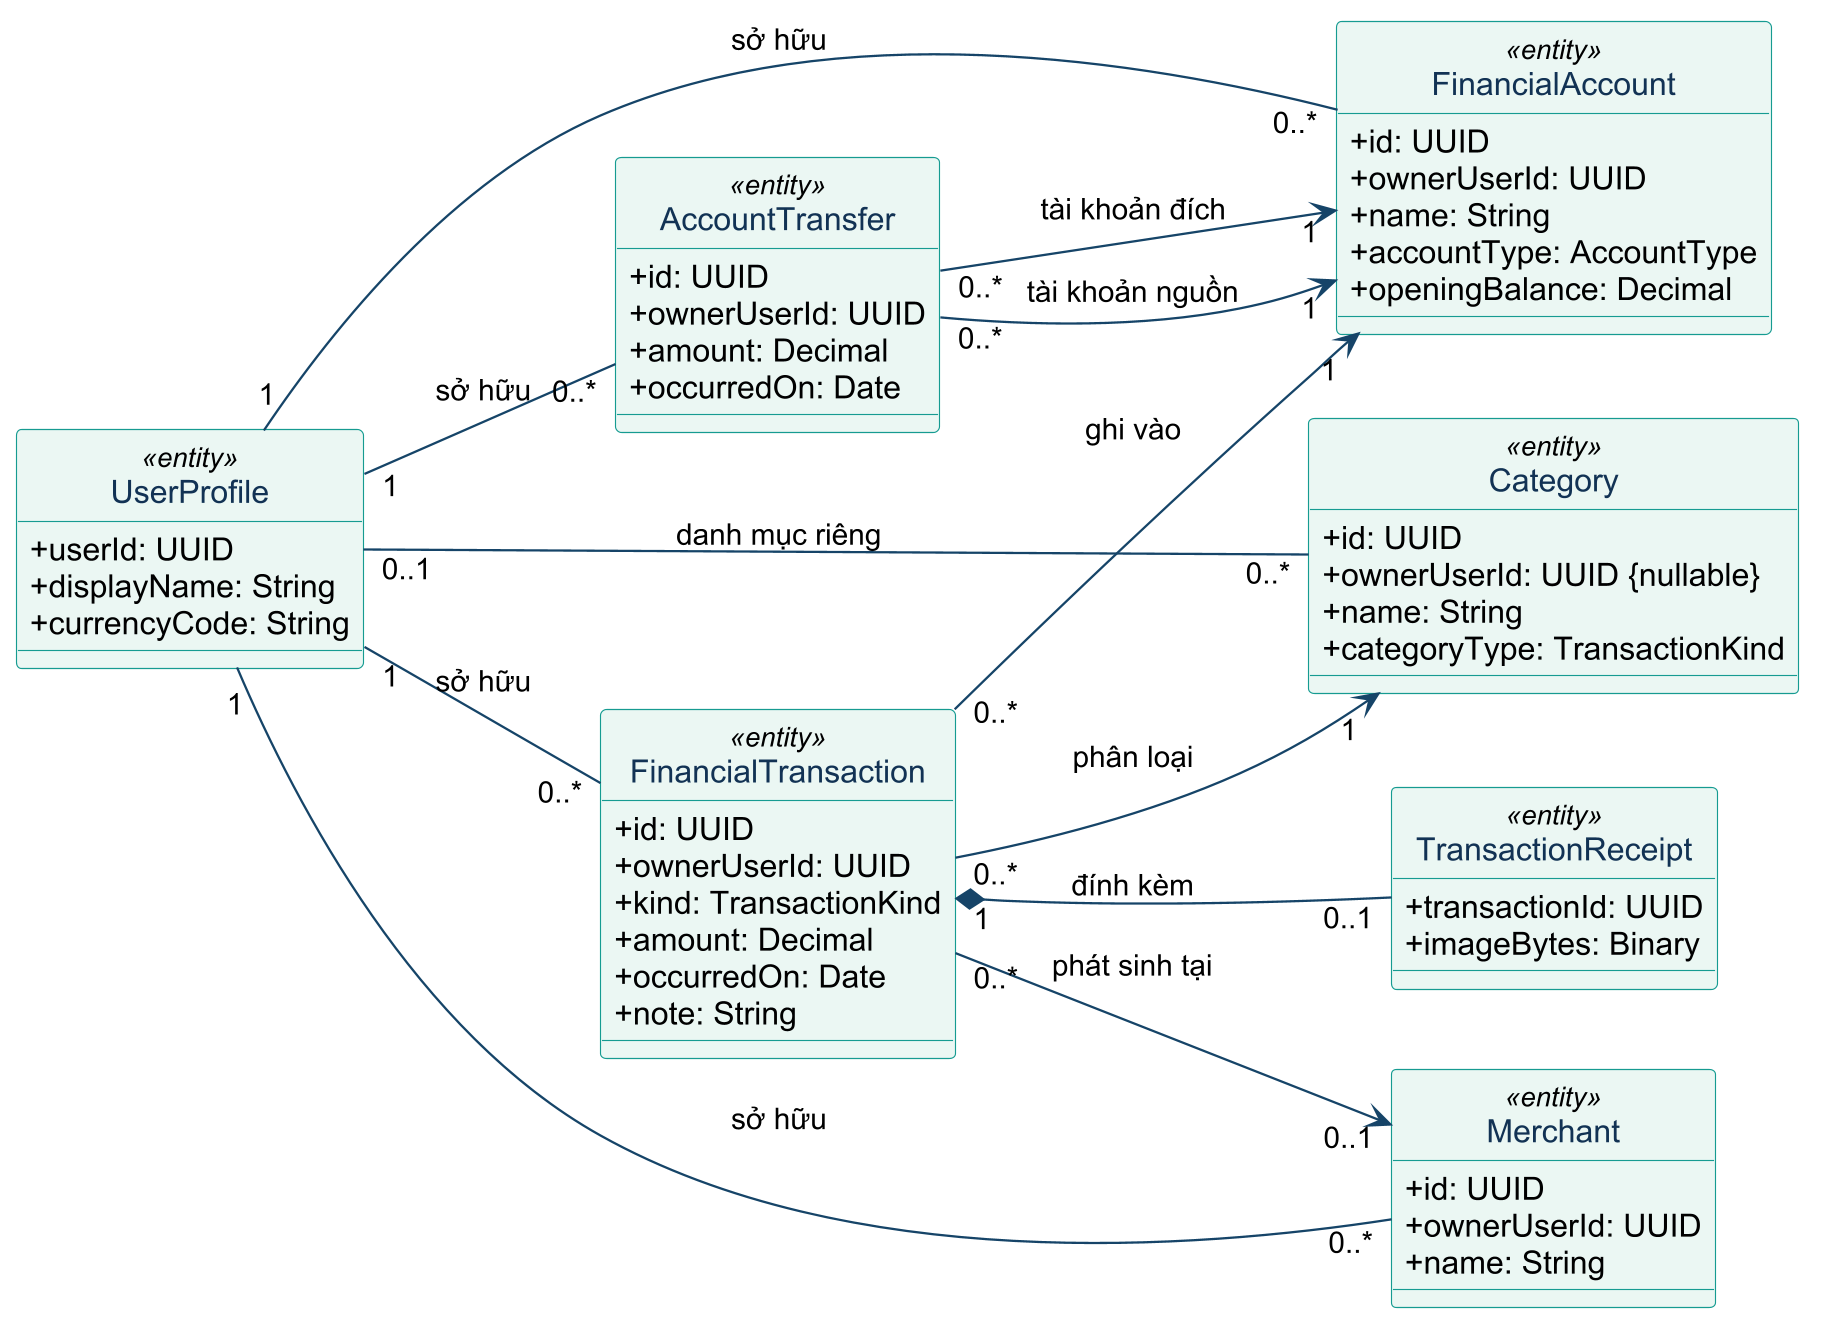

The diagram above was rendered by PlantUML. Its source (embedded in the PNG):
@startuml
left to right direction
hide circle
skinparam backgroundColor #FFFFFF
skinparam dpi 220
skinparam defaultFontName Arial
skinparam shadowing false
skinparam classAttributeIconSize 0
skinparam ArrowColor #164568
skinparam class {
  BackgroundColor #EAF6F3
  BorderColor #169B91
  FontColor #123354
}

class UserProfile <<entity>> {
  +userId: UUID
  +displayName: String
  +currencyCode: String
}

class FinancialAccount <<entity>> {
  +id: UUID
  +ownerUserId: UUID
  +name: String
  +accountType: AccountType
  +openingBalance: Decimal
}

class FinancialTransaction <<entity>> {
  +id: UUID
  +ownerUserId: UUID
  +kind: TransactionKind
  +amount: Decimal
  +occurredOn: Date
  +note: String
}

class Category <<entity>> {
  +id: UUID
  +ownerUserId: UUID {nullable}
  +name: String
  +categoryType: TransactionKind
}

class Merchant <<entity>> {
  +id: UUID
  +ownerUserId: UUID
  +name: String
}

class TransactionReceipt <<entity>> {
  +transactionId: UUID
  +imageBytes: Binary
}

class AccountTransfer <<entity>> {
  +id: UUID
  +ownerUserId: UUID
  +amount: Decimal
  +occurredOn: Date
}

UserProfile "1" -- "0..*" FinancialAccount : sở hữu
UserProfile "1" -- "0..*" FinancialTransaction : sở hữu
UserProfile "1" -- "0..*" AccountTransfer : sở hữu
UserProfile "1" -- "0..*" Merchant : sở hữu
UserProfile "0..1" -- "0..*" Category : danh mục riêng

FinancialTransaction "0..*" --> "1" FinancialAccount : ghi vào
FinancialTransaction "0..*" --> "1" Category : phân loại
FinancialTransaction "0..*" --> "0..1" Merchant : phát sinh tại
FinancialTransaction "1" *-- "0..1" TransactionReceipt : đính kèm

AccountTransfer "0..*" --> "1" FinancialAccount : tài khoản nguồn
AccountTransfer "0..*" --> "1" FinancialAccount : tài khoản đích

@enduml